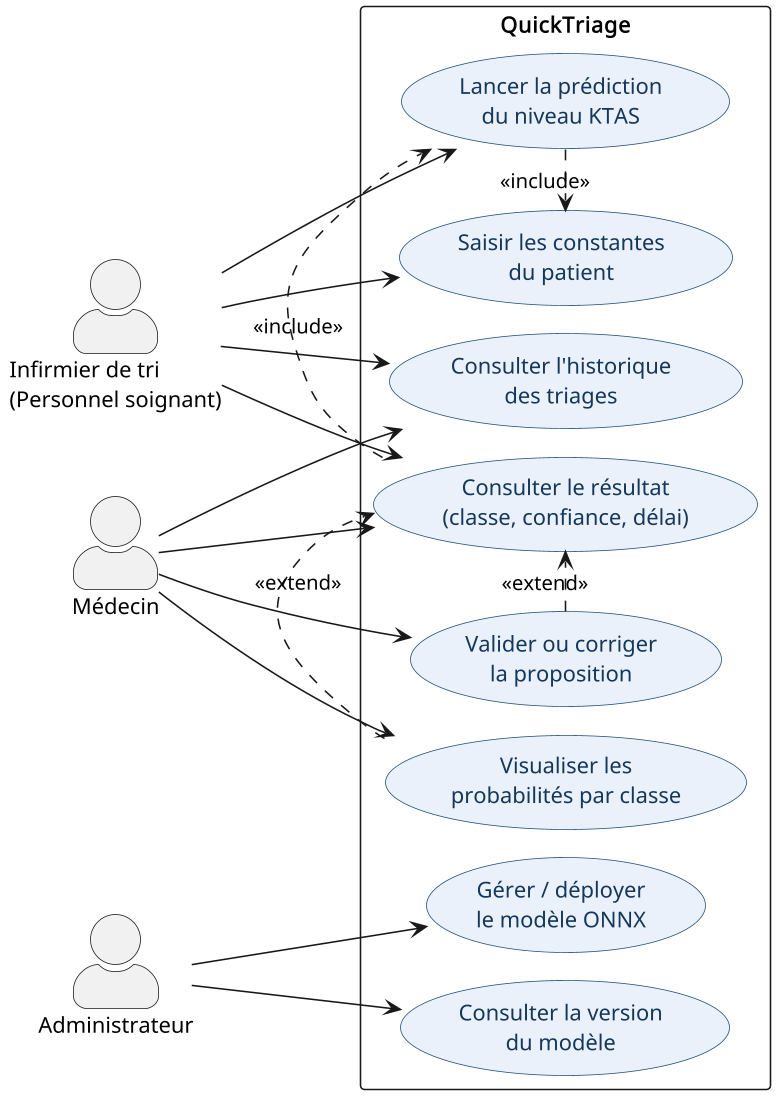

The diagram above was rendered by PlantUML. Its source (embedded in the PNG):
@startuml
' Diagramme de cas d'utilisation global -- QuickTriage
!pragma layout smetana
skinparam dpi 150
skinparam backgroundColor #FFFFFF
skinparam actorStyle awesome
skinparam packageStyle rectangle
skinparam usecase {
  BackgroundColor #EAF1FB
  BorderColor #1F4E79
  FontColor #14375A
}
left to right direction

actor "Infirmier de tri\n(Personnel soignant)" as Nurse
actor "Médecin" as Doctor
actor "Administrateur" as Admin

rectangle "QuickTriage" {
  usecase "Saisir les constantes\ndu patient" as UC1
  usecase "Lancer la prédiction\ndu niveau KTAS" as UC2
  usecase "Consulter le résultat\n(classe, confiance, délai)" as UC3
  usecase "Visualiser les\nprobabilités par classe" as UC4
  usecase "Valider ou corriger\nla proposition" as UC5
  usecase "Consulter l'historique\ndes triages" as UC6
  usecase "Gérer / déployer\nle modèle ONNX" as UC7
  usecase "Consulter la version\ndu modèle" as UC8
}

Nurse --> UC1
Nurse --> UC2
Nurse --> UC3
Nurse --> UC6
Doctor --> UC3
Doctor --> UC4
Doctor --> UC5
Doctor --> UC6
Admin --> UC7
Admin --> UC8

UC2 .> UC1 : <<include>>
UC3 .> UC2 : <<include>>
UC4 .> UC3 : <<extend>>
UC5 .> UC3 : <<extend>>

@enduml